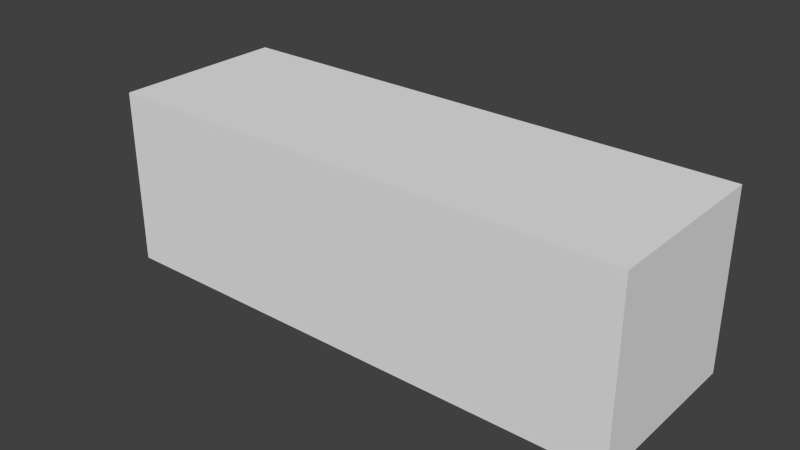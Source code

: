 # Source: building_block.blend  (saved by Blender 2.65.0; exported with 4.5.12 LTS)
import bpy
from mathutils import Matrix  # noqa: F401  (used for matrix-valued properties, if any)

bpy.ops.wm.read_factory_settings(use_empty=True)
scene = bpy.context.scene
scene.name = 'Scene'

# ---- collections
col_collection_1 = bpy.data.collections.new('Collection 1'); scene.collection.children.link(col_collection_1)
col_collection_2 = bpy.data.collections.new('Collection 2'); scene.collection.children.link(col_collection_2)
col_collection_2.hide_render = True
col_collection_2.hide_viewport = True
col_collection_3 = bpy.data.collections.new('Collection 3'); scene.collection.children.link(col_collection_3)
col_collection_3.hide_render = True
col_collection_3.hide_viewport = True

# ---- materials (node trees are filled in below, after node groups)
mat_buildingblockmaterial = bpy.data.materials.new('BuildingBlockMaterial')
mat_buildingblockmaterial.alpha_threshold = 0.0
mat_buildingblockmaterial.use_transparent_shadow = False
mat_buildingblockmaterial.roughness = 0.5
mat_buildingblockmaterial.line_color = (0.0, 0.0, 0.0, 1.0)

# ---- material node trees

# ---- world
world_world = bpy.data.worlds.new('World'); scene.world = world_world
world_world.color = (0.05088, 0.05088, 0.05088)
world_world.use_sun_shadow = False
world_world.sun_shadow_jitter_overblur = 0.0
world_world.cycles.sampling_method = 'MANUAL'
world_world.cycles.sample_map_resolution = 256

# ---- meshes
me_cube = bpy.data.meshes.new('Cube')
me_cube.from_pydata([(-4.5, -1.5, -1.5), (-4.5, 1.5, -1.5), (4.5, 1.5, -1.5), (4.5, -1.5, -1.5), (-4.5, -1.5, 1.5), (-4.5, 1.5, 1.5), (4.5, 1.5, 1.5), (4.5, -1.5, 1.5)], [], [(4, 5, 1, 0), (5, 6, 2, 1), (6, 7, 3, 2), (7, 4, 0, 3), (0, 1, 2, 3), (7, 6, 5, 4)])
_uv = me_cube.uv_layers.new(name='UVMap')
_uv.uv.foreach_set('vector', [0.0006335, 0.3644, 0.3336, 0.3639, 0.3336, 0.6984, 0.0006328, 0.6983, 0.0006322, 0.3645, 0.9999, 0.365, 0.9999, 0.6983, 0.0006328, 0.6983, 0.3336, 0.6984, 0.0006328, 0.6983, 0.0006325, 0.3644, 0.3336, 0.3639, 0.9999, 0.6983, 0.0006328, 0.6983, 0.0006322, 0.3645, 0.9999, 0.365, 5.783e-05, 0.3334, 5.773e-05, 5.773e-05, 0.9999, 5.773e-05, 0.9999, 0.3334, 0.9999, 5.773e-05, 0.9999, 0.3334, 5.778e-05, 0.3334, 5.773e-05, 5.79e-05])
me_cube.materials.append(mat_buildingblockmaterial)
me_cube.use_remesh_preserve_volume = False
me_cube.use_remesh_preserve_attributes = False
me_cube.use_mirror_vertex_groups = False
me_cube.update()
me_cube_014 = bpy.data.meshes.new('Cube.014')
me_cube_014.from_pydata([(4.5, 1.5, -1.5), (4.5, -1.5, -1.5), (4.5, 1.5, 1.5), (4.5, -1.5, 1.5)], [], [(2, 3, 1, 0)])
_uv = me_cube_014.uv_layers.new(name='UVMap')
_uv.uv.foreach_set('vector', [0.3558, 0.6984, 0.02131, 0.6984, 0.02131, 0.3639, 0.3558, 0.3639])
me_cube_014.materials.append(mat_buildingblockmaterial)
me_cube_014.use_remesh_preserve_volume = False
me_cube_014.use_remesh_preserve_attributes = False
me_cube_014.use_mirror_vertex_groups = False
me_cube_014.update()
me_cube_013 = bpy.data.meshes.new('Cube.013')
me_cube_013.from_pydata([(-4.5, -1.5, -1.5), (-4.5, 1.5, -1.5), (4.5, 1.5, -1.5), (4.5, -1.5, -1.5)], [], [(0, 1, 2, 3)])
_uv = me_cube_013.uv_layers.new(name='UVMap')
_uv.uv.foreach_set('vector', [5.783e-05, 0.3334, 5.773e-05, 5.773e-05, 0.9999, 5.773e-05, 0.9999, 0.3334])
me_cube_013.materials.append(mat_buildingblockmaterial)
me_cube_013.use_remesh_preserve_volume = False
me_cube_013.use_remesh_preserve_attributes = False
me_cube_013.use_mirror_vertex_groups = False
me_cube_013.update()
me_cube_012 = bpy.data.meshes.new('Cube.012')
me_cube_012.from_pydata([(-4.5, 1.5, -1.5), (4.5, 1.5, -1.5), (-4.5, 1.5, 1.5), (4.5, 1.5, 1.5)], [], [(2, 3, 1, 0)])
_uv = me_cube_012.uv_layers.new(name='UVMap')
_uv.uv.foreach_set('vector', [5.773e-05, 0.365, 0.9999, 0.365, 0.9999, 0.6983, 5.783e-05, 0.6983])
me_cube_012.materials.append(mat_buildingblockmaterial)
me_cube_012.use_remesh_preserve_volume = False
me_cube_012.use_remesh_preserve_attributes = False
me_cube_012.use_mirror_vertex_groups = False
me_cube_012.update()
me_cube_011 = bpy.data.meshes.new('Cube.011')
me_cube_011.from_pydata([(-4.5, -1.5, -1.5), (4.5, -1.5, -1.5), (-4.5, -1.5, 1.5), (4.5, -1.5, 1.5)], [], [(3, 2, 0, 1)])
_uv = me_cube_011.uv_layers.new(name='UVMap')
_uv.uv.foreach_set('vector', [0.9999, 0.6983, 5.773e-05, 0.6983, 5.778e-05, 0.365, 0.9999, 0.365])
me_cube_011.materials.append(mat_buildingblockmaterial)
me_cube_011.use_remesh_preserve_volume = False
me_cube_011.use_remesh_preserve_attributes = False
me_cube_011.use_mirror_vertex_groups = False
me_cube_011.update()
me_cube_010 = bpy.data.meshes.new('Cube.010')
me_cube_010.from_pydata([(-4.5, -1.5, -1.5), (-4.5, 1.5, -1.5), (-4.5, -1.5, 1.5), (-4.5, 1.5, 1.5)], [], [(2, 3, 1, 0)])
_uv = me_cube_010.uv_layers.new(name='UVMap')
_uv.uv.foreach_set('vector', [0.02131, 0.3639, 0.3558, 0.3639, 0.3558, 0.6984, 0.02131, 0.6984])
me_cube_010.materials.append(mat_buildingblockmaterial)
me_cube_010.use_remesh_preserve_volume = False
me_cube_010.use_remesh_preserve_attributes = False
me_cube_010.use_mirror_vertex_groups = False
me_cube_010.update()
me_cube_009 = bpy.data.meshes.new('Cube.009')
me_cube_009.from_pydata([(-4.5, -1.5, 1.5), (-4.5, 1.5, 1.5), (4.5, 1.5, 1.5), (4.5, -1.5, 1.5)], [], [(3, 2, 1, 0)])
_uv = me_cube_009.uv_layers.new(name='UVMap')
_uv.uv.foreach_set('vector', [0.9999, 5.773e-05, 0.9999, 0.3334, 5.778e-05, 0.3334, 5.773e-05, 5.79e-05])
me_cube_009.materials.append(mat_buildingblockmaterial)
me_cube_009.use_remesh_preserve_volume = False
me_cube_009.use_remesh_preserve_attributes = False
me_cube_009.use_mirror_vertex_groups = False
me_cube_009.update()
me_mesh_003 = bpy.data.meshes.new('Mesh.003')
me_mesh_003.from_pydata([(-0.0277, -0.3434, -0.7192), (-0.02757, -0.8855, 0.8076), (-0.02803, 0.7328, 0.6877), (-0.02741, 0.7328, -0.7192), (0.02214, -0.5554, -0.02884), (0.02214, -0.8368, 0.7636), (0.02214, -0.3099, -0.7192), (0.02214, 0.7328, 0.6469), (0.02214, 0.7328, -0.7192), (-0.02803, 0.7328, 0.6877), (0.02214, 0.7328, 0.6469), (0.02214, -0.5554, -0.02884), (0.02214, -0.3099, -0.7192), (-0.0277, -0.3434, -0.7192), (-0.02741, 0.7328, -0.7192), (0.02214, -0.8368, 0.7636)], [], [(4, 0, 12), (1, 5, 7, 2), (4, 5, 1, 0), (0, 1, 2, 14), (6, 8, 10, 15, 11), (13, 3, 8, 6), (3, 9, 10, 8)])
_k = set([(0, 12), (0, 14), (2, 7), (2, 14), (3, 9), (3, 13), (4, 5), (4, 12), (5, 7), (6, 11), (6, 13), (9, 10), (10, 15), (11, 15)])
me_mesh_003.attributes.new('sharp_edge', 'BOOLEAN', 'EDGE').data.foreach_set('value', [ (min(e.vertices), max(e.vertices)) in _k for e in me_mesh_003.edges])
_uv = me_mesh_003.uv_layers.new(name='UVMap')
_uv.uv.foreach_set('vector', [1.0, 0.5025, 1.0, 0.9664, 0.5345, 0.5009, 1.0, 1.0, 0.5032, 0.5032, 0.5328, 0.03198, 1.0, 0.03023, 0.4975, 2.238e-06, 1.0, 0.5032, 1.0, 1.0, 0.03361, 3.412e-06, 1.0, 0.03172, 1.0, 1.0, 0.03022, 0.03022, 0.9658, 0.04525, 0.2395, 0.3639, 0.3558, 0.3639, 0.3558, 0.5163, 0.1808, 0.5293, 0.2122, 0.4409, 0.2358, 0.3639, 0.3558, 0.3639, 0.3558, 0.3639, 0.2395, 0.3639, 0.3558, 0.3639, 0.3558, 0.5208, 0.3558, 0.5163, 0.3558, 0.3639])
me_mesh_003.materials.append(mat_buildingblockmaterial)
me_mesh_003.use_remesh_preserve_volume = False
me_mesh_003.use_remesh_preserve_attributes = False
me_mesh_003.use_mirror_vertex_groups = False
me_mesh_003.update()
me_mesh_002 = bpy.data.meshes.new('Mesh.002')
me_mesh_002.from_pydata([(-0.02312, -0.5386, 0.7961), (0.02102, -0.7411, 0.4054), (0.02102, -0.5657, 0.7961), (-0.02889, -0.9336, -0.09185), (0.02102, -0.9528, -0.06631), (-0.02879, -0.5351, 0.7961), (-0.02936, -0.3578, -0.6752), (0.02102, -0.5984, -0.4256), (0.02102, -0.3086, -0.7192), (-0.02892, 1.263, -0.7946), (-0.02905, 1.263, 0.7961), (0.02102, 0.481, -0.778), (0.02102, 1.263, -0.8354), (0.02102, 1.263, 0.7961), (0.02102, -0.9528, -0.06631), (0.02102, -0.5984, -0.4256), (-0.02312, -0.5386, 0.7961), (-0.02879, -0.5351, 0.7961), (0.02102, -0.3086, -0.7192), (0.02102, -0.7411, 0.4054), (0.02102, -0.5657, 0.7961), (0.02102, 0.481, -0.778), (0.02102, 1.263, -0.8354), (-0.02892, 1.263, -0.7946), (-0.02905, 1.263, 0.7961)], [], [(16, 19, 2), (7, 3, 6, 8), (4, 3, 7), (6, 3, 17, 24, 9), (8, 6, 11), (11, 6, 9, 12), (18, 21, 22, 13, 20, 1, 14, 15), (13, 10, 5, 0, 20), (3, 4, 19, 16, 17), (13, 22, 23, 10)])
_k = set([(0, 5), (0, 20), (1, 14), (1, 20), (2, 16), (2, 19), (4, 7), (4, 19), (5, 10), (7, 8), (8, 11), (9, 12), (9, 24), (10, 23), (11, 12), (14, 15), (15, 18), (16, 17), (17, 24), (18, 21), (21, 22), (22, 23)])
me_mesh_002.attributes.new('sharp_edge', 'BOOLEAN', 'EDGE').data.foreach_set('value', [ (min(e.vertices), max(e.vertices)) in _k for e in me_mesh_002.edges])
_uv = me_mesh_002.uv_layers.new(name='UVMap')
_uv.uv.foreach_set('vector', [0.9435, 0.9435, 0.5029, 0.5029, 0.9438, 0.5021, 0.5029, -2.369e-07, 1.0, -9.863e-07, 1.0, 1.0, 0.5005, 0.5005, 1.0, 0.5024, 1.0, 1.0, 0.5029, 0.5029, -6.387e-08, -8.736e-08, 1.0, -8.736e-08, 1.0, 0.9466, 0.03267, 0.02992, 1.0, 0.03007, 1.0, 0.5005, 1.0, 1.0, 0.498, 0.498, 1.0, 0.498, 1.0, 1.0, 0.03008, 0.03007, 0.53, 0.03014, 0.1806, 0.5295, 0.2686, 0.5229, 0.3558, 0.5165, 0.3558, 0.6984, 0.1519, 0.6984, 0.1324, 0.6549, 0.1088, 0.6023, 0.1483, 0.5622, 0.3558, 0.6984, 0.3558, 0.6984, 0.1553, 0.6984, 0.155, 0.6984, 0.1519, 0.6984, 8.563e-07, -1.84e-07, 0.4976, -1.171e-07, 1.0, 0.5029, 1.0, 0.9435, 0.9466, 0.9466, 0.3558, 0.6984, 0.3558, 0.5165, 0.3558, 0.5211, 0.3558, 0.6984])
me_mesh_002.materials.append(mat_buildingblockmaterial)
me_mesh_002.use_remesh_preserve_volume = False
me_mesh_002.use_remesh_preserve_attributes = False
me_mesh_002.use_mirror_vertex_groups = False
me_mesh_002.update()
me_mesh_001 = bpy.data.meshes.new('Mesh.001')
me_mesh_001.from_pydata([(-0.02866, -0.01094, 0.7739), (-0.02872, 0.5653, 0.1909), (-0.02892, -0.8134, 0.8807), (0.02088, -0.4577, 0.8564), (0.02088, -0.03051, 0.7995), (-0.02277, -0.8134, 0.8836), (0.02088, 0.2588, 0.5068), (-0.02891, 1.108, -1.336), (0.02088, -0.8134, 0.9037), (0.02088, 0.6144, 0.1467), (0.02088, 0.8787, -0.5968), (0.02088, 1.141, -1.336), (-0.02905, -0.8134, -1.336), (0.02088, -0.8134, -1.336), (-0.02891, 1.108, -1.336), (0.02088, 1.141, -1.336), (-0.02892, -0.8134, 0.8807), (-0.02277, -0.8134, 0.8836), (0.02088, 0.6144, 0.1467), (0.02088, 0.8787, -0.5968), (0.02088, -0.8134, 0.9037), (-0.02905, -0.8134, -1.336), (0.02088, -0.4577, 0.8564), (0.02088, -0.03051, 0.7995), (0.02088, 0.2588, 0.5068)], [], [(9, 1, 6), (7, 1, 10, 11), (3, 17, 8), (1, 7, 21, 16, 0), (10, 1, 9), (0, 4, 6, 1), (22, 20, 13, 15, 19, 18, 24, 23), (12, 13, 20, 5, 2), (13, 12, 14, 15), (4, 0, 16, 17, 3)])
_k = set([(2, 5), (2, 12), (3, 4), (3, 8), (4, 6), (5, 20), (6, 9), (7, 11), (7, 21), (8, 17), (9, 10), (10, 11), (12, 14), (14, 15), (15, 19), (16, 17), (16, 21), (18, 19), (18, 24), (20, 22), (22, 23), (23, 24)])
me_mesh_001.attributes.new('sharp_edge', 'BOOLEAN', 'EDGE').data.foreach_set('value', [ (min(e.vertices), max(e.vertices)) in _k for e in me_mesh_001.edges])
_uv = me_mesh_001.uv_layers.new(name='UVMap')
_uv.uv.foreach_set('vector', [0.4997, 6.288e-08, 1.0, 2.938e-07, 1.0, 0.498, 1.0, 0.03185, 1.0, 1.0, 0.5007, 0.5007, 0.4998, 0.03186, 1.0, 0.5009, 1.0, 0.9382, 0.5621, 0.5004, 0.0, 0.0, 0.9682, 1.762e-08, 0.975, 0.02179, 0.9411, 0.9411, 0.0, 0.0, 1.0, 0.5007, 1.0, 1.0, 0.4997, 0.4997, 1.0, 2.395e-06, 1.0, 0.4977, 0.498, 0.498, -2.112e-07, 2.395e-06, 0.06097, 0.6084, 0.02131, 0.6137, 0.02131, 0.3639, 0.2393, 0.3639, 0.21, 0.4464, 0.1805, 0.5293, 0.1408, 0.5694, 0.1086, 0.6021, 0.02131, 0.3639, 0.02131, 0.3639, 0.02131, 0.6137, 0.02131, 0.6114, 0.02131, 0.6111, 0.02131, 0.3639, 0.02131, 0.3639, 0.2355, 0.3639, 0.2393, 0.3639, 0.5023, -1.01e-07, 1.0, -1.104e-07, 1.0, 0.9411, 0.9382, 0.9382, 0.5009, 0.5009])
me_mesh_001.materials.append(mat_buildingblockmaterial)
me_mesh_001.use_remesh_preserve_volume = False
me_mesh_001.use_remesh_preserve_attributes = False
me_mesh_001.use_mirror_vertex_groups = False
me_mesh_001.update()
me_mesh = bpy.data.meshes.new('Mesh')
me_mesh.from_pydata([(0.02223, -0.2155, -0.4), (-0.02735, 0.2088, -0.4791), (0.02223, 0.1896, -0.4536), (0.02223, -0.5928, -0.3498), (-0.02759, -0.5928, -0.3725), (0.02223, 0.3994, 0.01329), (-0.02811, 0.6079, 0.4083), (-0.02254, 0.6045, 0.4083), (0.02223, 0.5766, 0.4083), (-0.02781, -0.5928, 0.4083), (0.02223, -0.5928, 0.4083), (0.02223, 0.1896, -0.4536), (0.02223, 0.3994, 0.01329), (0.02223, -0.2155, -0.4), (0.02223, -0.5928, -0.3498), (-0.02254, 0.6045, 0.4083), (0.02223, 0.5766, 0.4083), (-0.02811, 0.6079, 0.4083), (-0.02759, -0.5928, -0.3725), (-0.02781, -0.5928, 0.4083)], [], [(0, 1, 2), (5, 7, 16), (6, 1, 4, 19), (0, 14, 4, 1), (5, 2, 1, 6, 7), (12, 8, 10, 3, 13, 11), (15, 17, 9, 10, 8), (10, 9, 18, 3)])
_k = set([(0, 2), (0, 14), (2, 5), (3, 13), (3, 18), (4, 14), (4, 19), (5, 16), (6, 7), (6, 19), (7, 16), (8, 12), (8, 15), (9, 17), (9, 18), (11, 12), (11, 13), (15, 17)])
me_mesh.attributes.new('sharp_edge', 'BOOLEAN', 'EDGE').data.foreach_set('value', [ (min(e.vertices), max(e.vertices)) in _k for e in me_mesh.edges])
_uv = me_mesh.uv_layers.new(name='UVMap')
_uv.uv.foreach_set('vector', [0.5021, -4.202e-08, 1.0, -1.29e-06, 1.0, 0.4979, 0.498, -1.227e-06, 0.944, -3.058e-06, 0.9438, 0.4453, 0.9471, 0.9471, 2.905e-08, -3.99e-09, 0.9418, -1.123e-08, 0.9397, 0.0392, 0.5021, 0.5021, 0.501, 0.05874, 1.0, 0.05818, 1.0, 1.0, 1.0, 0.502, 0.4979, 0.4979, -1.131e-06, -1.197e-06, 0.9471, 7.406e-07, 1.0, 0.05595, 0.1319, 0.6544, 0.1517, 0.6984, 0.02131, 0.6984, 0.02131, 0.6139, 0.06338, 0.6083, 0.1085, 0.6023, 0.1548, 0.6984, 0.1552, 0.6984, 0.02131, 0.6984, 0.02131, 0.6984, 0.1517, 0.6984, 0.02131, 0.6984, 0.02131, 0.6984, 0.02131, 0.6114, 0.02131, 0.6139])
me_mesh.materials.append(mat_buildingblockmaterial)
me_mesh.use_remesh_preserve_volume = False
me_mesh.use_remesh_preserve_attributes = False
me_mesh.use_mirror_vertex_groups = False
me_mesh.update()
me_mesh_010 = bpy.data.meshes.new('Mesh.010')
me_mesh_010.from_pydata([(-0.01406, -0.0008065, 0.02401), (0.007452, 0.01346, 0.02402), (-0.01406, 0.01346, 0.02402), (-0.01406, -0.01525, 0.00482), (0.06287, 0.01346, -0.02482), (-0.01406, -0.03779, -0.02602), (-0.01406, 0.01346, -0.02602), (0.007452, 0.01346, 0.02402), (-0.01406, 0.01346, 0.02402), (0.06287, 0.01346, -0.02482), (-0.01406, -0.0008065, 0.02401), (-0.01406, -0.01525, 0.00482), (-0.01406, -0.03779, -0.02602)], [], [(0, 1, 2), (1, 0, 3, 4), (4, 3, 12), (5, 6, 9), (6, 5, 11, 10, 8), (6, 8, 7, 9)])
_k = set([(0, 2), (0, 3), (1, 2), (1, 4), (3, 12), (4, 12), (5, 9), (5, 11), (7, 8), (7, 9), (8, 10), (10, 11)])
me_mesh_010.attributes.new('sharp_edge', 'BOOLEAN', 'EDGE').data.foreach_set('value', [ (min(e.vertices), max(e.vertices)) in _k for e in me_mesh_010.edges])
_uv = me_mesh_010.uv_layers.new(name='UVMap')
_uv.uv.foreach_set('vector', [0.3388, -1.052e-06, 0.4851, -3.613e-07, 0.4851, 0.146, 0.4851, 0.4851, 0.3388, 0.3388, 0.1912, 6.078e-07, 0.4866, 9.12e-07, 0.4866, 0.4866, 0.1912, 0.1912, 0.4982, 0.1915, 5.773e-05, 0.005751, 5.773e-05, 5.773e-05, 0.008755, 5.773e-05, 5.773e-05, 5.773e-05, 5.773e-05, 0.005751, 5.773e-05, 0.003247, 5.773e-05, 0.001643, 5.773e-05, 5.773e-05, 5.773e-05, 5.773e-05, 5.773e-05, 5.773e-05, 0.002448, 5.773e-05, 0.008755, 5.773e-05])
me_mesh_010.materials.append(mat_buildingblockmaterial)
me_mesh_010.use_remesh_preserve_volume = False
me_mesh_010.use_remesh_preserve_attributes = False
me_mesh_010.use_mirror_vertex_groups = False
me_mesh_010.update()
me_mesh_009 = bpy.data.meshes.new('Mesh.009')
me_mesh_009.from_pydata([(3.643, -1.913, -0.02916), (2.584, 1.087, -0.02916), (2.593, 1.087, 0.02115), (3.651, -1.913, 0.02058), (-1.309, 1.087, 0.02065), (-1.409, -0.9473, 0.02052), (-1.409, -1.913, 0.02047), (-1.409, 1.071, 0.0205), (-1.383, 1.087, 0.02054), (-1.409, 1.057, 0.001371), (-1.328, 1.087, -0.02916), (-1.409, 1.034, -0.02916), (-1.409, -1.913, -0.02916), (-1.383, 1.087, 0.02054), (-1.328, 1.087, -0.02916), (3.651, -1.913, 0.02058), (-1.409, -1.913, 0.02047), (-1.409, -0.9473, 0.02052), (-1.309, 1.087, 0.02065), (3.643, -1.913, -0.02916), (-1.409, 1.034, -0.02916), (2.584, 1.087, -0.02916), (2.593, 1.087, 0.02115), (-1.409, 1.071, 0.0205), (-1.409, 1.057, 0.001371)], [], [(9, 7, 8, 14), (2, 18, 5, 6, 3), (9, 14, 20), (21, 2, 3, 0), (22, 1, 10, 13, 4), (18, 8, 7, 5), (12, 16, 17, 23, 24, 11), (1, 19, 12, 11, 10), (12, 19, 15, 16)])
_k = set([(0, 3), (0, 21), (1, 19), (1, 22), (2, 18), (2, 21), (3, 6), (4, 13), (4, 22), (5, 6), (5, 7), (7, 9), (8, 14), (8, 18), (9, 20), (10, 11), (10, 13), (11, 24), (14, 20), (15, 16), (15, 19), (16, 17), (17, 23), (23, 24)])
me_mesh_009.attributes.new('sharp_edge', 'BOOLEAN', 'EDGE').data.foreach_set('value', [ (min(e.vertices), max(e.vertices)) in _k for e in me_mesh_009.edges])
_uv = me_mesh_009.uv_layers.new(name='UVMap')
_uv.uv.foreach_set('vector', [0.1906, 0.1906, 0.3304, 2.868e-07, 0.499, 2.037e-07, 0.4961, 0.4961, 1.0, 0.9839, 0.01606, -1.303e-09, 0.6725, -3.151e-08, 0.9962, 0.0122, 1.0, 0.01617, 1.0, 0.1906, 1.0, 0.4961, 0.692, 0.1907, 0.984, 0.482, 0.9839, 0.9839, 0.01617, 0.01617, 0.497, 0.01618, 0.4446, 5.773e-05, 0.4437, 5.773e-05, 0.009061, 5.773e-05, 0.002919, 5.773e-05, 0.01115, 5.773e-05, 0.9839, 3.421e-08, 1.0, 0.501, 1.0, 0.6696, 0.3275, 8.271e-07, 5.783e-05, 0.3334, 5.783e-05, 0.3334, 5.78e-05, 0.2261, 5.773e-05, 0.001919, 5.773e-05, 0.003455, 5.773e-05, 0.006003, 0.4437, 5.773e-05, 0.5612, 0.3334, 5.783e-05, 0.3334, 5.773e-05, 0.006003, 0.009061, 5.773e-05, 5.783e-05, 0.3334, 0.5612, 0.3334, 0.5622, 0.3334, 5.783e-05, 0.3334])
me_mesh_009.materials.append(mat_buildingblockmaterial)
me_mesh_009.use_remesh_preserve_volume = False
me_mesh_009.use_remesh_preserve_attributes = False
me_mesh_009.use_mirror_vertex_groups = False
me_mesh_009.update()
me_mesh_008 = bpy.data.meshes.new('Mesh.008')
me_mesh_008.from_pydata([(-1.454, -1.501, 0.02638), (-1.994, 0.006535, -0.02207), (-1.462, -1.501, -0.02207), (-2.511, 1.499, 0.02772), (-2.519, 1.499, -0.02207), (2.485, -1.501, 0.02805), (2.485, 1.499, 0.02816), (2.485, 1.499, -0.02207), (2.485, -1.501, -0.02207), (-1.454, -1.501, 0.02638), (2.485, -1.501, 0.02805), (2.485, 1.499, 0.02816), (-1.994, 0.006535, -0.02207), (-2.519, 1.499, -0.02207), (-1.462, -1.501, -0.02207), (-2.511, 1.499, 0.02772)], [], [(0, 1, 2), (6, 3, 0, 5), (9, 14, 8, 10), (3, 4, 1, 0), (7, 8, 14, 12, 13), (11, 7, 13, 15), (10, 8, 7, 11)])
_k = set([(0, 2), (0, 5), (1, 2), (1, 4), (3, 4), (3, 6), (5, 6), (9, 10), (9, 14), (10, 11), (11, 15), (12, 13), (12, 14), (13, 15)])
me_mesh_008.attributes.new('sharp_edge', 'BOOLEAN', 'EDGE').data.foreach_set('value', [ (min(e.vertices), max(e.vertices)) in _k for e in me_mesh_008.edges])
_uv = me_mesh_008.uv_layers.new(name='UVMap')
_uv.uv.foreach_set('vector', [1.0, 0.01624, 1.0, 0.5024, 0.5151, 0.01624, 0.9875, 0.9839, 0.01607, 9.908e-08, 0.9838, 4.251e-08, 0.9874, 0.01624, 0.5623, 0.3334, 0.5614, 0.3334, 0.9999, 0.3334, 0.9999, 0.3334, 0.9839, 9.135e-08, 0.9839, 0.5011, 0.5024, 0.5024, 0.01624, -5.753e-07, 0.9999, 5.773e-05, 0.9999, 0.3334, 0.5614, 0.3334, 0.5024, 0.1659, 0.444, 5.773e-05, 0.9999, 5.773e-05, 0.9999, 5.773e-05, 0.444, 5.773e-05, 0.4449, 5.773e-05, 0.9999, 0.3334, 0.9999, 0.3334, 0.9999, 5.773e-05, 0.9999, 5.773e-05])
me_mesh_008.materials.append(mat_buildingblockmaterial)
me_mesh_008.use_remesh_preserve_volume = False
me_mesh_008.use_remesh_preserve_attributes = False
me_mesh_008.use_mirror_vertex_groups = False
me_mesh_008.update()
me_mesh_007 = bpy.data.meshes.new('Mesh.007')
me_mesh_007.from_pydata([(0.896, 0.02224, -0.9687), (0.3332, -0.01694, -1.144), (0.451, 0.02224, -1.144), (1.617, 0.02224, -0.6838), (1.619, -0.0274, -0.6235), (0.2998, -0.02797, -1.144), (1.665, 0.02224, 0.5749), (1.713, -0.02821, 1.856), (1.713, 0.02224, 1.856), (-2.577, -0.02784, 1.856), (-2.577, -0.02733, -1.144), (-2.577, 0.02224, -1.144), (-2.577, 0.02224, 1.856), (0.3332, -0.01694, -1.144), (0.2998, -0.02797, -1.144), (1.617, 0.02224, -0.6838), (1.665, 0.02224, 0.5749), (1.713, 0.02224, 1.856), (-2.577, -0.02784, 1.856), (-2.577, -0.02733, -1.144), (1.713, -0.02821, 1.856), (0.896, 0.02224, -0.9687), (0.451, 0.02224, -1.144)], [], [(0, 1, 22), (0, 15, 4, 5, 1), (7, 18, 19, 5, 4), (20, 17, 12, 9), (7, 16, 8), (9, 12, 11, 10), (2, 11, 12, 17, 6, 3, 21), (4, 15, 16, 7), (14, 10, 11, 2, 13)])
_k = set([(0, 15), (0, 22), (1, 5), (1, 22), (2, 13), (2, 21), (3, 6), (3, 21), (5, 19), (6, 17), (7, 8), (7, 18), (8, 16), (9, 10), (9, 20), (10, 14), (13, 14), (15, 16), (17, 20), (18, 19)])
me_mesh_007.attributes.new('sharp_edge', 'BOOLEAN', 'EDGE').data.foreach_set('value', [ (min(e.vertices), max(e.vertices)) in _k for e in me_mesh_007.edges])
_uv = me_mesh_007.uv_layers.new(name='UVMap')
_uv.uv.foreach_set('vector', [0.4988, 1.88e-07, 0.8895, -8.383e-07, 0.8894, 0.3891, 0.4988, 0.4988, 0.5019, 1.662e-07, 1.0, 0.0, 1.0, 0.9129, 0.8895, 0.8895, 0.9801, -4.184e-08, 0.9989, 0.01604, 0.982, 0.9659, 0.9129, 0.9129, 0.0, 0.0, 0.4767, 0.365, 0.4767, 0.365, 5.773e-05, 0.365, 5.773e-05, 0.365, 0.981, 0.981, 0.4978, 0.4978, 0.9811, 0.4992, 5.773e-05, 0.365, 5.773e-05, 0.365, 5.783e-05, 0.6983, 5.783e-05, 0.6983, 0.3364, 0.6983, 5.783e-05, 0.6983, 5.773e-05, 0.365, 0.4767, 0.365, 0.4713, 0.5073, 0.466, 0.6471, 0.3859, 0.6787, 9.011e-07, 4.113e-08, 0.4981, 5.851e-08, 1.0, 0.4978, 0.9801, 0.9801, 0.3196, 0.6983, 5.783e-05, 0.6983, 5.783e-05, 0.6983, 0.3364, 0.6983, 0.3234, 0.6983])
me_mesh_007.materials.append(mat_buildingblockmaterial)
me_mesh_007.use_remesh_preserve_volume = False
me_mesh_007.use_remesh_preserve_attributes = False
me_mesh_007.use_mirror_vertex_groups = False
me_mesh_007.update()
me_mesh_006 = bpy.data.meshes.new('Mesh.006')
me_mesh_006.from_pydata([(-2.669, -0.02826, 0.4339), (1.494, -0.02886, -0.7875), (1.494, -0.02829, 0.4339), (-2.668, 0.02135, 0.4339), (-0.6402, 0.02135, -0.1611), (1.494, 0.02135, -0.7872), (1.494, 0.02135, 0.4339), (1.494, -0.02886, -0.7875), (1.494, -0.02829, 0.4339), (-2.669, -0.02826, 0.4339), (-0.6402, 0.02135, -0.1611), (1.494, 0.02135, -0.7872), (-2.668, 0.02135, 0.4339)], [], [(0, 1, 2), (1, 4, 11), (0, 12, 4, 1), (6, 5, 10, 3), (3, 9, 8, 6), (5, 6, 8, 7)])
_k = set([(0, 2), (0, 12), (1, 2), (1, 11), (3, 9), (3, 10), (4, 11), (4, 12), (5, 7), (5, 10), (7, 8), (8, 9)])
me_mesh_006.attributes.new('sharp_edge', 'BOOLEAN', 'EDGE').data.foreach_set('value', [ (min(e.vertices), max(e.vertices)) in _k for e in me_mesh_006.edges])
_uv = me_mesh_006.uv_layers.new(name='UVMap')
_uv.uv.foreach_set('vector', [1.0, 0.03874, 1.0, 0.9886, 0.05014, 0.03863, 0.9886, 0.9886, 0.5014, 0.5014, 0.9887, 0.4996, 0.03874, 0.03874, 0.5344, 0.03867, 1.0, 0.5014, 0.9886, 0.9886, 0.9999, 0.365, 0.9999, 0.5006, 0.7628, 0.4311, 0.5375, 0.365, 0.5375, 0.365, 0.5374, 0.365, 0.9999, 0.365, 0.9999, 0.365, 0.9999, 0.5006, 0.9999, 0.365, 0.9999, 0.365, 0.9999, 0.5007])
me_mesh_006.materials.append(mat_buildingblockmaterial)
me_mesh_006.use_remesh_preserve_volume = False
me_mesh_006.use_remesh_preserve_attributes = False
me_mesh_006.use_mirror_vertex_groups = False
me_mesh_006.update()
me_mesh_005 = bpy.data.meshes.new('Mesh.005')
me_mesh_005.from_pydata([(0.5942, 0.02358, -0.1435), (0.6033, -0.02635, -0.1435), (0.5435, 0.02358, 0.3138), (0.5459, -0.02658, 0.3744), (-0.1768, 0.02358, 0.02937), (-0.7648, -0.02627, -0.1435), (-0.7312, -0.01511, -0.1435), (-0.6141, 0.02358, -0.1435), (-0.1768, 0.02358, 0.02937), (-0.6141, 0.02358, -0.1435), (-0.7312, -0.01511, -0.1435), (0.6033, -0.02635, -0.1435), (0.5942, 0.02358, -0.1435), (-0.7648, -0.02627, -0.1435), (0.5435, 0.02358, 0.3138)], [], [(1, 3, 5), (2, 3, 1, 0), (6, 4, 7), (9, 12, 11, 13, 10), (3, 2, 4, 6, 5), (14, 12, 9, 8)])
_k = set([(0, 1), (0, 2), (1, 5), (2, 4), (4, 7), (5, 6), (6, 7), (8, 9), (8, 14), (9, 10), (10, 13), (11, 12), (11, 13), (12, 14)])
me_mesh_005.attributes.new('sharp_edge', 'BOOLEAN', 'EDGE').data.foreach_set('value', [ (min(e.vertices), max(e.vertices)) in _k for e in me_mesh_005.edges])
_uv = me_mesh_005.uv_layers.new(name='UVMap')
_uv.uv.foreach_set('vector', [0.9115, 0.9115, 0.0, 0.0, 0.9123, 1.593e-07, 0.4997, -2.255e-08, 1.0, 0.0, 1.0, 0.9115, 0.6139, 0.5021, 1.0, 0.1114, 1.0, 0.4986, 0.6144, 0.1118, 0.3373, 0.6983, 0.4715, 0.6983, 0.4725, 0.6983, 0.3206, 0.6983, 0.3243, 0.6983, 1.0, 0.0, 1.0, 0.5003, 0.4986, 0.4986, 0.1114, 0.1114, 0.08765, 7.921e-07, 0.4659, 0.6475, 0.4715, 0.6983, 0.3373, 0.6983, 0.3859, 0.6791])
me_mesh_005.materials.append(mat_buildingblockmaterial)
me_mesh_005.use_remesh_preserve_volume = False
me_mesh_005.use_remesh_preserve_attributes = False
me_mesh_005.use_mirror_vertex_groups = False
me_mesh_005.update()
me_mesh_004 = bpy.data.meshes.new('Mesh.004')
me_mesh_004.from_pydata([(3.401, 0.02293, 0.3743), (1.248, 0.02293, 1.006), (-0.768, -0.02688, 1.598), (-0.7684, 0.02293, 1.598), (-1.12, -0.02721, 1.598), (3.401, -0.02747, 0.373), (3.401, -0.02752, -1.402), (-1.308, -0.0272, 1.598), (-1.402, -0.02722, -0.8823), (-1.356, 0.02293, 0.3207), (-1.404, 0.02293, -0.9431), (-1.344, -0.02697, -1.402), (-1.373, 0.02293, -1.228), (-1.346, -0.01589, -1.402), (-1.308, 0.02293, 1.598), (-1.354, 0.02293, -1.402), (3.401, 0.02293, -1.402), (-1.308, -0.0272, 1.598), (-1.308, 0.02293, 1.598), (3.401, -0.02747, 0.373), (3.401, 0.02293, 0.3743), (-1.404, 0.02293, -0.9431), (-1.373, 0.02293, -1.228), (-1.354, 0.02293, -1.402), (-0.768, -0.02688, 1.598), (-1.12, -0.02721, 1.598), (-1.356, 0.02293, 0.3207), (1.248, 0.02293, 1.006), (-1.346, -0.01589, -1.402), (-0.7684, 0.02293, 1.598), (3.401, -0.02752, -1.402), (-1.344, -0.02697, -1.402)], [], [(30, 5, 4, 7, 8, 11), (17, 25, 24, 3, 14), (2, 1, 29), (5, 0, 1, 2), (5, 2, 4), (9, 7, 18), (8, 10, 12, 13, 11), (19, 6, 16, 20), (13, 12, 23), (9, 10, 8, 7), (15, 16, 6, 31, 28), (16, 15, 22, 21, 26, 14, 3, 27, 20)])
_k = set([(0, 1), (0, 5), (1, 29), (2, 4), (2, 29), (3, 24), (3, 27), (4, 7), (5, 30), (6, 19), (6, 31), (7, 18), (9, 10), (9, 18), (10, 12), (11, 13), (11, 30), (12, 23), (13, 23), (14, 17), (14, 26), (15, 22), (15, 28), (17, 25), (19, 20), (20, 27), (21, 22), (21, 26), (24, 25), (28, 31)])
me_mesh_004.attributes.new('sharp_edge', 'BOOLEAN', 'EDGE').data.foreach_set('value', [ (min(e.vertices), max(e.vertices)) in _k for e in me_mesh_004.edges])
_uv = me_mesh_004.uv_layers.new(name='UVMap')
_uv.uv.foreach_set('vector', [0.9905, 0.9799, 0.01058, 3.137e-08, 0.9609, 5.175e-08, 0.01993, 5.885e-09, 2.094e-07, -2.744e-09, 0.9129, -1.787e-08, 0.4768, 0.365, 0.4977, 0.365, 0.5368, 0.365, 0.5368, 0.365, 0.4769, 0.365, 1.0, 0.03917, 1.0, 0.4983, 0.5422, 0.03884, 1.0, 0.9885, 0.4987, 0.4872, 0.5017, -1.11e-07, 1.0, 0.03916, 0.9885, 0.9885, 0.03916, 0.03916, 1.0, 0.03912, 1.0, 0.4994, 1.0, 0.981, 0.5185, 0.4996, 1.0, 1.0, 0.4993, 0.4993, 0.5007, -3.948e-07, 0.8893, -4.602e-07, 1.0, 0.08707, 0.9999, 0.5011, 0.9999, 0.6983, 0.9999, 0.6983, 0.9999, 0.5009, 0.8893, 0.8893, 0.5007, 0.5007, 0.8889, 0.5024, 0.4994, 0.4994, 0.4993, -4.81e-08, 1.0, -4.711e-08, 0.981, 0.981, 0.4718, 0.6983, 0.9999, 0.6983, 0.9999, 0.6983, 0.4728, 0.6983, 0.4726, 0.6983, 0.9999, 0.6983, 0.4718, 0.6983, 0.4696, 0.6789, 0.4661, 0.6473, 0.4715, 0.5069, 0.4769, 0.365, 0.5368, 0.365, 0.7608, 0.4307, 0.9999, 0.5009])
me_mesh_004.materials.append(mat_buildingblockmaterial)
me_mesh_004.use_remesh_preserve_volume = False
me_mesh_004.use_remesh_preserve_attributes = False
me_mesh_004.use_mirror_vertex_groups = False
me_mesh_004.update()
me_mesh_013 = bpy.data.meshes.new('Mesh.013')
me_mesh_013.from_pydata([(1.49, -0.01879, 0.3262), (2.952, -0.01879, -1.029), (2.95, 0.0315, -1.029), (-0.0254, 0.03143, 1.73), (-2.918, 0.03105, -1.029), (-0.02675, -0.01879, 1.733), (-2.922, -0.01879, -1.029), (-1.499, -0.01879, 0.3288), (1.49, -0.01879, 0.3262), (-0.02675, -0.01879, 1.733), (2.95, 0.0315, -1.029), (-2.918, 0.03105, -1.029), (2.952, -0.01879, -1.029), (-2.922, -0.01879, -1.029), (-1.499, -0.01879, 0.3288)], [], [(0, 1, 2, 3), (5, 3, 7), (4, 3, 2), (4, 6, 7, 3), (0, 3, 5), (13, 11, 10, 12), (8, 9, 14, 13, 12)])
_k = set([(0, 1), (0, 5), (1, 2), (2, 4), (4, 6), (5, 7), (6, 7), (8, 9), (8, 12), (9, 14), (10, 11), (10, 12), (11, 13), (13, 14)])
me_mesh_013.attributes.new('sharp_edge', 'BOOLEAN', 'EDGE').data.foreach_set('value', [ (min(e.vertices), max(e.vertices)) in _k for e in me_mesh_013.edges])
_uv = me_mesh_013.uv_layers.new(name='UVMap')
_uv.uv.foreach_set('vector', [0.4996, -3.643e-08, 0.9821, 0.4822, 0.9821, 0.9821, -1.64e-09, -2.979e-07, 1.0, 0.4976, 1.0, 1.0, 0.5012, 0.5012, 0.01778, 1.609e-08, 1.0, -6.235e-10, 1.0, 0.9821, 1.0, 0.9822, 0.5031, 0.4853, 0.5012, -7.849e-08, 1.0, -2.967e-07, 0.4996, 0.4996, 2.981e-07, -9.638e-10, 0.5024, 4.903e-09, 0.209, 0.365, 0.2094, 0.365, 0.8613, 0.365, 0.8616, 0.365, 0.6992, 0.5156, 0.5307, 0.6718, 0.3671, 0.5159, 0.209, 0.365, 0.8616, 0.365])
me_mesh_013.materials.append(mat_buildingblockmaterial)
me_mesh_013.use_remesh_preserve_volume = False
me_mesh_013.use_remesh_preserve_attributes = False
me_mesh_013.use_mirror_vertex_groups = False
me_mesh_013.update()
me_mesh_012 = bpy.data.meshes.new('Mesh.012')
me_mesh_012.from_pydata([(-2.377, 0.02682, -1.716), (-2.377, 0.02758, 1.284), (2.393, 0.02763, 1.284), (2.399, 0.02749, 1.045), (-0.4955, 0.02717, -1.716), (2.398, -0.02278, 1.048), (0.9193, -0.02278, -0.3629), (-0.4993, -0.02278, -1.716), (2.393, -0.02278, 1.284), (-2.377, -0.02278, 1.284), (-2.377, -0.02278, -1.716), (-0.4955, 0.02717, -1.716), (-0.4993, -0.02278, -1.716), (0.9193, -0.02278, -0.3629), (2.398, -0.02278, 1.048), (-2.377, 0.02682, -1.716), (-2.377, 0.02758, 1.284), (2.393, 0.02763, 1.284), (2.393, -0.02278, 1.284)], [], [(1, 2, 3, 4, 15), (6, 3, 5), (5, 3, 2, 18), (4, 3, 6, 7), (8, 9, 10, 12, 13, 14), (16, 9, 8, 17), (12, 10, 0, 11), (16, 0, 10, 9)])
_k = set([(0, 11), (0, 16), (1, 2), (1, 15), (2, 18), (4, 7), (4, 15), (5, 6), (5, 18), (6, 7), (8, 14), (8, 17), (11, 12), (12, 13), (13, 14), (16, 17)])
me_mesh_012.attributes.new('sharp_edge', 'BOOLEAN', 'EDGE').data.foreach_set('value', [ (min(e.vertices), max(e.vertices)) in _k for e in me_mesh_012.edges])
_uv = me_mesh_012.uv_layers.new(name='UVMap')
_uv.uv.foreach_set('vector', [0.02027, 0.01621, 0.1723, 6.367e-08, 1.0, 1.206e-09, 1.0, 0.9823, 0.9839, 0.9571, 0.5009, 0.5009, 1.484e-07, -8.135e-11, 0.5007, 7.618e-08, 1.0, 0.4993, 1.0, 1.0, 0.1723, 0.1723, 0.5032, 0.1762, 0.01771, 3.571e-07, 1.0, 1.49e-07, 1.0, 0.5009, 0.517, 0.4993, 0.5299, 0.6983, 5.773e-05, 0.6983, 5.778e-05, 0.365, 0.2087, 0.365, 0.3663, 0.5153, 0.5306, 0.6721, 5.773e-05, 0.6983, 5.773e-05, 0.6983, 0.5299, 0.6983, 0.53, 0.6983, 0.2087, 0.365, 5.778e-05, 0.365, 5.778e-05, 0.365, 0.2091, 0.365, 5.773e-05, 0.6983, 5.778e-05, 0.365, 5.778e-05, 0.365, 5.773e-05, 0.6983])
me_mesh_012.materials.append(mat_buildingblockmaterial)
me_mesh_012.use_remesh_preserve_volume = False
me_mesh_012.use_remesh_preserve_attributes = False
me_mesh_012.use_mirror_vertex_groups = False
me_mesh_012.update()
me_mesh_011 = bpy.data.meshes.new('Mesh.011')
me_mesh_011.from_pydata([(-2.214, 0.02773, 1.045), (-2.215, -0.02263, 1.048), (-2.22, -0.02263, 1.284), (-2.219, 0.02779, 1.284), (-0.6945, -0.02263, -0.3622), (0.7636, 0.0252, -1.716), (0.7659, -0.02263, -1.716), (2.008, 0.02764, 1.284), (2.008, 0.02745, -1.716), (2.008, -0.02263, -1.716), (2.008, -0.02263, 1.284), (0.7636, 0.0252, -1.716), (0.7659, -0.02263, -1.716), (-2.215, -0.02263, 1.048), (-0.6945, -0.02263, -0.3622), (2.008, 0.02745, -1.716), (2.008, 0.02764, 1.284), (-2.22, -0.02263, 1.284), (-2.219, 0.02779, 1.284)], [], [(0, 3, 16, 8, 5), (17, 3, 0, 1), (4, 5, 6), (11, 15, 9, 12), (4, 1, 0, 5), (2, 10, 7, 18), (12, 9, 10, 2, 13, 14), (10, 9, 15, 7)])
_k = set([(1, 4), (1, 17), (2, 13), (2, 18), (3, 16), (3, 17), (4, 6), (5, 6), (5, 8), (7, 15), (7, 18), (8, 16), (11, 12), (11, 15), (12, 14), (13, 14)])
me_mesh_011.attributes.new('sharp_edge', 'BOOLEAN', 'EDGE').data.foreach_set('value', [ (min(e.vertices), max(e.vertices)) in _k for e in me_mesh_011.edges])
_uv = me_mesh_011.uv_layers.new(name='UVMap')
_uv.uv.foreach_set('vector', [1.0, 1.0, 0.1736, 0.1736, 0.9883, 0.01608, 0.9883, 0.9839, 0.9822, 0.9822, 0.5001, 0.1743, 1.0, 0.1736, 1.0, 3.775e-07, 1.0, 0.5022, 1.0, 0.5016, 1.0, 0.9823, 0.5202, 0.5025, 0.8617, 0.365, 0.9999, 0.365, 0.9999, 0.365, 0.8619, 0.365, 0.5016, 0.5016, 0.4978, 6.365e-08, 1.0, -1.1e-10, 0.9823, 0.9823, 0.5302, 0.6983, 0.9999, 0.6983, 0.9999, 0.6983, 0.5303, 0.6983, 0.8619, 0.365, 0.9999, 0.365, 0.9999, 0.6983, 0.5302, 0.6983, 0.5308, 0.6721, 0.6997, 0.5154, 0.9999, 0.6983, 0.9999, 0.365, 0.9999, 0.365, 0.9999, 0.6983])
me_mesh_011.materials.append(mat_buildingblockmaterial)
me_mesh_011.use_remesh_preserve_volume = False
me_mesh_011.use_remesh_preserve_attributes = False
me_mesh_011.use_mirror_vertex_groups = False
me_mesh_011.update()
me_mesh_020 = bpy.data.meshes.new('Mesh.020')
me_mesh_020.from_pydata([(-0.02306, -1.062, -1.315), (0.02701, -1.044, -1.315), (0.02691, -0.5973, 0.4672), (0.02707, 0.6983, 0.4445), (-0.02306, -0.6145, 0.4711), (0.02661, -0.07652, 0.816), (0.02705, 0.6983, 0.4662), (0.02676, 0.6983, -1.315), (-0.02306, -0.3532, 0.646), (-0.02306, 0.6983, 0.4778), (-0.02306, 0.3361, 0.6412), (-0.02306, -0.07993, 0.8287), (-0.02306, 0.6983, -1.315), (-0.02306, -0.6145, 0.4711), (-0.02306, -0.3532, 0.646), (0.02701, -1.044, -1.315), (0.02676, 0.6983, -1.315), (-0.02306, -1.062, -1.315), (-0.02306, 0.6983, 0.4778), (-0.02306, 0.3361, 0.6412), (-0.02306, -0.07993, 0.8287), (0.02707, 0.6983, 0.4445), (0.02705, 0.6983, 0.4662)], [], [(2, 4, 0, 1), (11, 5, 10), (3, 2, 1, 7), (8, 5, 11), (5, 2, 3, 6), (6, 18, 10, 5), (2, 5, 8, 4), (14, 20, 19, 9, 12, 17, 13), (17, 12, 16, 15), (9, 22, 21, 16, 12)])
_k = set([(0, 1), (0, 4), (1, 7), (3, 6), (3, 7), (4, 8), (6, 18), (8, 11), (9, 19), (9, 22), (10, 11), (10, 18), (13, 14), (13, 17), (14, 20), (15, 16), (15, 17), (16, 21), (19, 20), (21, 22)])
me_mesh_020.attributes.new('sharp_edge', 'BOOLEAN', 'EDGE').data.foreach_set('value', [ (min(e.vertices), max(e.vertices)) in _k for e in me_mesh_020.edges])
_uv = me_mesh_020.uv_layers.new(name='UVMap')
_uv.uv.foreach_set('vector', [-1.79e-06, -1.372e-07, 0.4999, -1.264e-07, 0.53, 0.5028, 0.02714, -1.196e-06, 0.4976, 0.4976, 1.791e-06, 1.861e-06, 0.5001, 1.28e-07, 0.03704, -1.186e-07, 1.0, -1.29e-07, 1.0, 0.9729, 0.05534, 0.02776, 0.4984, 0.4984, 1.792e-06, 1.067e-07, 0.4976, 1.654e-07, 1.0, 5.473e-08, 1.0, 1.0, 0.03704, 0.03704, 0.06044, -3.794e-07, 0.9396, -1.847e-06, 0.9393, 0.5022, 0.5001, 0.5001, -8.678e-08, 1.792e-06, 1.0, 1.0, 1.813e-08, -1.771e-06, 0.4984, -9.691e-07, 1.0, 0.5001, 0.2386, 0.4798, 0.269, 0.4594, 0.3154, 0.4803, 0.3558, 0.4986, 0.3558, 0.6984, 0.1595, 0.6984, 0.2094, 0.4993, 0.1595, 0.6984, 0.3558, 0.6984, 0.3558, 0.6984, 0.1615, 0.6984, 0.3558, 0.4986, 0.3558, 0.4999, 0.3558, 0.5023, 0.3558, 0.6984, 0.3558, 0.6984])
me_mesh_020.materials.append(mat_buildingblockmaterial)
me_mesh_020.use_remesh_preserve_volume = False
me_mesh_020.use_remesh_preserve_attributes = False
me_mesh_020.use_mirror_vertex_groups = False
me_mesh_020.update()
me_mesh_019 = bpy.data.meshes.new('Mesh.019')
me_mesh_019.from_pydata([(0.02979, 0.4389, -0.9464), (0.0297, 0.8856, 0.8357), (0.02992, -0.817, -0.9464), (-0.01985, 0.4209, -0.9464), (-0.01985, 0.6395, -0.07422), (0.02968, -0.817, 0.703), (-0.01985, 0.8684, 0.8392), (-0.01985, 0.01443, 0.7733), (-0.01985, -0.817, 0.7085), (-0.01985, -0.817, -0.9464), (0.02968, -0.817, 0.703), (-0.01985, -0.817, 0.7085), (0.02979, 0.4389, -0.9464), (-0.01985, 0.4209, -0.9464), (-0.01985, 0.01443, 0.7733), (-0.01985, 0.6395, -0.07422), (-0.01985, 0.8684, 0.8392), (0.02992, -0.817, -0.9464)], [], [(5, 1, 7, 8), (7, 1, 6), (0, 3, 4, 1), (6, 1, 4), (14, 16, 15, 13, 9, 11), (9, 2, 10, 11), (13, 12, 2, 9), (1, 5, 17, 0)])
_k = set([(0, 3), (0, 17), (2, 10), (2, 12), (3, 4), (4, 6), (5, 8), (5, 17), (6, 7), (7, 8), (10, 11), (11, 14), (12, 13), (13, 15), (14, 16), (15, 16)])
me_mesh_019.attributes.new('sharp_edge', 'BOOLEAN', 'EDGE').data.foreach_set('value', [ (min(e.vertices), max(e.vertices)) in _k for e in me_mesh_019.edges])
_uv = me_mesh_019.uv_layers.new(name='UVMap')
_uv.uv.foreach_set('vector', [1.0, 0.02867, 1.0, 1.0, 0.5028, 0.5028, 0.5029, 0.02847, 1.0, 0.5028, 1.0, 1.0, 0.5014, 0.5014, 1.0, 0.9727, 0.5029, 0.4756, 0.5034, -5.261e-07, 1.0, -2.238e-06, 1.0, 0.5014, 1.0, 1.0, 0.5034, 0.5034, 0.114, 0.5067, 0.2092, 0.4993, 0.1837, 0.6012, 0.1593, 0.6984, 0.02131, 0.6984, 0.02131, 0.5139, 0.02131, 0.6984, 0.02131, 0.6984, 0.02131, 0.5145, 0.02131, 0.5139, 0.1593, 0.6984, 0.1613, 0.6984, 0.02131, 0.6984, 0.02131, 0.6984, 0.0, 0.0, 0.9713, 2.091e-08, 0.9979, 0.9709, 0.02729, 2.825e-08])
me_mesh_019.materials.append(mat_buildingblockmaterial)
me_mesh_019.use_remesh_preserve_volume = False
me_mesh_019.use_remesh_preserve_attributes = False
me_mesh_019.use_mirror_vertex_groups = False
me_mesh_019.update()
me_mesh_018 = bpy.data.meshes.new('Mesh.018')
me_mesh_018.from_pydata([(-0.02312, 0.8976, 0.2306), (0.02705, 0.9827, -0.2308), (-0.02312, 0.9794, -0.218), (-0.02312, 0.8234, 0.6366), (0.02648, 0.8242, 0.6366), (-0.02312, 0.7199, -0.3919), (0.02703, 0.4621, -0.5796), (0.02724, -1.168, 0.6366), (-0.02312, 0.4444, -0.5755), (0.02681, -1.241, -0.7115), (0.02724, -1.241, 0.6366), (-0.02312, -1.241, -0.7061), (-0.02312, -1.241, 0.6366), (0.02681, -1.241, -0.7115), (0.02724, -1.241, 0.6366), (0.02648, 0.8242, 0.6366), (0.02724, -1.168, 0.6366), (-0.02312, 0.9794, -0.218), (-0.02312, 0.7199, -0.3919), (-0.02312, 0.8976, 0.2306), (-0.02312, 0.8234, 0.6366), (-0.02312, 0.4444, -0.5755), (-0.02312, -1.241, -0.7061)], [], [(0, 1, 2), (5, 6, 8), (0, 20, 4, 1), (1, 6, 5, 2), (6, 9, 22, 8), (7, 1, 4), (7, 10, 9, 6, 1), (11, 12, 3, 19, 17, 18, 21), (11, 13, 14, 12), (12, 14, 16, 15, 3)])
_k = set([(0, 2), (0, 20), (2, 5), (3, 15), (3, 19), (4, 7), (4, 20), (5, 8), (7, 10), (8, 22), (9, 10), (9, 22), (11, 13), (11, 21), (13, 14), (14, 16), (15, 16), (17, 18), (17, 19), (18, 21)])
me_mesh_018.attributes.new('sharp_edge', 'BOOLEAN', 'EDGE').data.foreach_set('value', [ (min(e.vertices), max(e.vertices)) in _k for e in me_mesh_018.edges])
_uv = me_mesh_018.uv_layers.new(name='UVMap')
_uv.uv.foreach_set('vector', [0.5031, 0.5031, 8.935e-07, -1.592e-07, 0.5016, -1.692e-07, 0.5015, 0.5015, 8.917e-07, 5.752e-08, 0.5001, 5.944e-09, 1.0, 0.5031, 0.5546, 0.5004, 0.05413, -3.079e-06, 1.0, 9.028e-07, 1.0, 1.0, 1.12e-08, -8.828e-07, 0.5015, -1.434e-06, 1.0, 0.4984, 1.0, 1.0, 0.02825, 0.02824, 0.5294, 0.0283, 0.5001, 0.5001, 0.05408, -8.346e-08, 1.0, -1.403e-07, 1.0, 0.9459, 0.05408, 0.05408, 0.9904, 0.9619, 0.02824, -4.357e-08, 1.0, -1.645e-07, 1.0, 1.0, 0.02131, 0.5136, 0.02131, 0.3639, 0.2515, 0.3639, 0.2598, 0.4092, 0.2689, 0.4592, 0.24, 0.4786, 0.2093, 0.4991, 0.02131, 0.5136, 0.02131, 0.5142, 0.02131, 0.3639, 0.02131, 0.3639, 0.02131, 0.3639, 0.02131, 0.3639, 0.02943, 0.3639, 0.2516, 0.3639, 0.2515, 0.3639])
me_mesh_018.materials.append(mat_buildingblockmaterial)
me_mesh_018.use_remesh_preserve_volume = False
me_mesh_018.use_remesh_preserve_attributes = False
me_mesh_018.use_mirror_vertex_groups = False
me_mesh_018.update()
me_mesh_017 = bpy.data.meshes.new('Mesh.017')
me_mesh_017.from_pydata([(-0.02214, -0.3552, 0.115), (0.0219, -0.4258, 0.507), (-0.02214, -0.4265, 0.507), (-0.02214, -0.2705, -0.3476), (0.02777, -0.2668, -0.3609), (0.02748, -0.4256, 0.507), (-0.02214, 0.1426, -0.5341), (0.02801, 0.507, 0.507), (-0.02214, 0.507, -0.6982), (0.02771, 0.507, -0.7093), (-0.02214, 0.507, 0.507), (0.0219, -0.4258, 0.507), (0.02748, -0.4256, 0.507), (-0.02214, 0.1426, -0.5341), (-0.02214, 0.507, -0.6982), (-0.02214, -0.4265, 0.507), (0.02801, 0.507, 0.507), (-0.02214, -0.3552, 0.115), (-0.02214, -0.2705, -0.3476), (0.02771, 0.507, -0.7093)], [], [(0, 1, 2), (4, 9, 7, 5), (6, 4, 3), (9, 4, 6, 8), (0, 3, 4, 5, 1), (17, 15, 10, 14, 13, 18), (12, 16, 10, 15, 11), (10, 16, 19, 14)])
_k = set([(0, 2), (0, 3), (1, 2), (1, 5), (3, 6), (5, 7), (6, 8), (7, 9), (8, 9), (11, 12), (11, 15), (12, 16), (13, 14), (13, 18), (14, 19), (15, 17), (16, 19), (17, 18)])
me_mesh_017.attributes.new('sharp_edge', 'BOOLEAN', 'EDGE').data.foreach_set('value', [ (min(e.vertices), max(e.vertices)) in _k for e in me_mesh_017.edges])
_uv = me_mesh_017.uv_layers.new(name='UVMap')
_uv.uv.foreach_set('vector', [0.5043, 2.592e-07, 0.9444, 3.902e-06, 0.9441, 0.4406, 0.0, 0.0, 0.9397, 1.75e-08, 0.9455, 0.004971, 0.946, 0.946, 0.5028, 2.271e-06, 1.0, 2.354e-06, 1.0, 0.4973, 0.06034, 3.374e-06, 1.0, 2.376e-06, 1.0, 0.4972, 0.5573, 0.4969, 1.0, 0.4957, 0.4973, 0.4973, 2.306e-06, 2.375e-06, 0.946, 4.053e-06, 1.0, 0.0556, 0.2597, 0.4076, 0.2517, 0.3639, 0.3558, 0.3639, 0.3558, 0.4983, 0.3152, 0.48, 0.2691, 0.4592, 0.2518, 0.3639, 0.3558, 0.3639, 0.3558, 0.3639, 0.2517, 0.3639, 0.2518, 0.3639, 0.3558, 0.3639, 0.3558, 0.3639, 0.3558, 0.4995, 0.3558, 0.4983])
me_mesh_017.materials.append(mat_buildingblockmaterial)
me_mesh_017.use_remesh_preserve_volume = False
me_mesh_017.use_remesh_preserve_attributes = False
me_mesh_017.use_mirror_vertex_groups = False
me_mesh_017.update()
me_mesh_016 = bpy.data.meshes.new('Mesh.016')
me_mesh_016.from_pydata([(0.2637, 0.263, 0.02148), (1.285, -0.6368, 0.02148), (1.32, -0.6368, -0.02894), (-0.7173, 1.157, -0.02809), (-0.7173, -0.6368, -0.02888), (-0.7173, 1.127, 0.02148), (-0.7173, -0.6368, 0.02148), (1.285, -0.6368, 0.02148), (1.32, -0.6368, -0.02894), (-0.7173, 1.157, -0.02809), (-0.7173, 1.127, 0.02148), (0.2637, 0.263, 0.02148), (-0.7173, -0.6368, -0.02888)], [], [(0, 3, 5), (0, 1, 2, 3), (3, 2, 12), (11, 10, 6, 7), (7, 6, 4, 8), (4, 6, 10, 9)])
_k = set([(0, 1), (0, 5), (1, 2), (2, 12), (3, 5), (3, 12), (4, 8), (4, 9), (7, 8), (7, 11), (9, 10), (10, 11)])
me_mesh_016.attributes.new('sharp_edge', 'BOOLEAN', 'EDGE').data.foreach_set('value', [ (min(e.vertices), max(e.vertices)) in _k for e in me_mesh_016.edges])
_uv = me_mesh_016.uv_layers.new(name='UVMap')
_uv.uv.foreach_set('vector', [1.0, 0.5029, 1.0, 0.9758, 0.5275, 0.5032, 0.5029, 0.5029, 0.4987, 0.02647, 1.0, 0.02648, 0.9758, 0.9758, 0.9766, 0.9766, 0.02648, 0.02648, 0.9768, 0.02659, 0.1091, 0.1, 5.776e-05, 0.196, 5.773e-05, 5.79e-05, 0.2225, 5.786e-05, 0.2225, 5.786e-05, 5.773e-05, 5.79e-05, 5.773e-05, 5.79e-05, 0.2264, 5.786e-05, 5.773e-05, 5.79e-05, 5.773e-05, 5.79e-05, 5.776e-05, 0.196, 5.776e-05, 0.1994])
me_mesh_016.materials.append(mat_buildingblockmaterial)
me_mesh_016.use_remesh_preserve_volume = False
me_mesh_016.use_remesh_preserve_attributes = False
me_mesh_016.use_mirror_vertex_groups = False
me_mesh_016.update()
me_mesh_015 = bpy.data.meshes.new('Mesh.015')
me_mesh_015.from_pydata([(3.0, -1.5, -0.02492), (3.0, 1.5, -0.02504), (-2.392, 1.5, -0.02483), (-3.611, -1.5, -0.02541), (-2.389, 1.5, 0.02505), (-3.608, -1.5, 0.02505), (3.0, -1.5, 0.02505), (3.0, 1.5, 0.02505), (-2.392, 1.5, -0.02483), (-2.389, 1.5, 0.02505), (-3.611, -1.5, -0.02541), (-3.608, -1.5, 0.02505), (3.0, -1.5, -0.02492), (3.0, 1.5, -0.02504)], [], [(2, 13, 12, 3), (5, 9, 2, 3), (11, 10, 0, 6), (11, 6, 7, 4), (0, 1, 7, 6), (7, 1, 8, 4)])
_k = set([(0, 1), (0, 10), (1, 8), (2, 9), (2, 13), (3, 5), (3, 12), (4, 8), (4, 11), (5, 9), (10, 11), (12, 13)])
me_mesh_015.attributes.new('sharp_edge', 'BOOLEAN', 'EDGE').data.foreach_set('value', [ (min(e.vertices), max(e.vertices)) in _k for e in me_mesh_015.edges])
_uv = me_mesh_015.uv_layers.new(name='UVMap')
_uv.uv.foreach_set('vector', [0.9839, -3.626e-08, 0.9914, 0.984, 0.02367, 0.01614, 0.01609, -2.016e-08, 0.501, 0.01608, 0.9839, 0.4848, 0.9839, 0.9839, 0.01609, 0.01609, 0.2659, 5.785e-05, 0.2656, 5.785e-05, 0.9999, 5.773e-05, 0.9999, 5.773e-05, 0.2659, 5.785e-05, 0.9999, 5.773e-05, 0.9999, 0.3334, 0.4013, 0.3334, 0.9999, 5.773e-05, 0.9999, 0.3334, 0.9999, 0.3334, 0.9999, 5.773e-05, 0.9999, 0.3334, 0.9999, 0.3334, 0.401, 0.3334, 0.4013, 0.3334])
me_mesh_015.materials.append(mat_buildingblockmaterial)
me_mesh_015.use_remesh_preserve_volume = False
me_mesh_015.use_remesh_preserve_attributes = False
me_mesh_015.use_mirror_vertex_groups = False
me_mesh_015.update()
me_mesh_014 = bpy.data.meshes.new('Mesh.014')
me_mesh_014.from_pydata([(-1.718, 1.617, -0.02717), (1.889, 1.617, -0.02704), (0.67, -1.383, -0.02729), (1.891, 1.617, 0.02312), (1.287, 0.1292, 0.02312), (0.5857, -1.383, -0.02727), (0.6725, -1.383, 0.02312), (0.323, -1.383, -0.02643), (-1.718, 0.4144, -0.02663), (0.2881, -1.383, 0.02312), (-0.734, -0.4829, 0.02312), (-1.718, 0.3841, 0.02312), (-1.718, 1.617, 0.02312), (1.287, 0.1292, 0.02312), (0.6725, -1.383, 0.02312), (0.67, -1.383, -0.02729), (1.889, 1.617, -0.02704), (1.891, 1.617, 0.02312), (-1.718, 1.617, -0.02717), (-1.718, 0.4144, -0.02663), (0.2881, -1.383, 0.02312), (-0.734, -0.4829, 0.02312), (-1.718, 0.3841, 0.02312), (0.5857, -1.383, -0.02727), (0.323, -1.383, -0.02643)], [], [(7, 8, 5), (8, 10, 11), (18, 16, 2, 5, 8), (7, 20, 10, 8), (2, 4, 6), (15, 14, 9, 24, 23), (12, 0, 19, 22), (9, 14, 13, 3, 12, 22, 21), (1, 0, 12, 3), (16, 17, 4, 2)])
_k = set([(0, 1), (0, 19), (1, 3), (2, 5), (2, 6), (3, 13), (4, 6), (4, 17), (5, 7), (7, 20), (8, 11), (8, 18), (9, 21), (9, 24), (10, 11), (10, 20), (13, 14), (14, 15), (15, 23), (16, 17), (16, 18), (19, 22), (21, 22), (23, 24)])
me_mesh_014.attributes.new('sharp_edge', 'BOOLEAN', 'EDGE').data.foreach_set('value', [ (min(e.vertices), max(e.vertices)) in _k for e in me_mesh_014.edges])
_uv = me_mesh_014.uv_layers.new(name='UVMap')
_uv.uv.foreach_set('vector', [0.02623, 8.387e-07, 1.0, 0.02083, 1.0, 0.9736, 0.02423, 2.148e-06, 0.4977, 2.371e-06, 0.4968, 0.4726, 0.01909, 0.01624, 1.0, 0.01612, 1.0, 0.9839, 0.9736, 0.9736, 0.02082, 0.02082, 0.9738, 2.808e-06, 0.9736, 0.4967, 0.4977, 0.4977, 0.02345, 2.943e-06, 1.0, 0.01613, 1.0, 0.5038, 0.5148, 0.01615, 0.2654, 5.785e-05, 0.2656, 5.785e-05, 0.2229, 5.786e-05, 0.2268, 5.786e-05, 0.256, 5.786e-05, 5.778e-05, 0.3334, 5.778e-05, 0.3334, 5.776e-05, 0.1995, 5.776e-05, 0.1964, 0.2229, 5.789e-05, 0.2656, 5.788e-05, 0.3339, 0.168, 0.401, 0.3334, 5.778e-05, 0.3334, 5.776e-05, 0.1964, 0.1094, 0.1, 0.4008, 0.3334, 5.778e-05, 0.3334, 5.778e-05, 0.3334, 0.401, 0.3334, 0.9839, 2.094e-06, 0.9839, 0.5026, 0.5038, 0.5038, 0.01613, 2.644e-06])
me_mesh_014.materials.append(mat_buildingblockmaterial)
me_mesh_014.use_remesh_preserve_volume = False
me_mesh_014.use_remesh_preserve_attributes = False
me_mesh_014.use_mirror_vertex_groups = False
me_mesh_014.update()

# ---- objects
ob_intact = bpy.data.objects.new('Intact', me_cube)
ob_intact_007 = bpy.data.objects.new('Intact.007', me_cube_014)
ob_intact_006 = bpy.data.objects.new('Intact.006', me_cube_013)
ob_intact_005 = bpy.data.objects.new('Intact.005', me_cube_012)
ob_intact_004 = bpy.data.objects.new('Intact.004', me_cube_011)
ob_intact_003 = bpy.data.objects.new('Intact.003', me_cube_010)
ob_intact_002 = bpy.data.objects.new('Intact.002', me_cube_009)
ob_intact_007_cell_003 = bpy.data.objects.new('Intact.007_cell.003', me_mesh_003)
ob_intact_007_cell_002 = bpy.data.objects.new('Intact.007_cell.002', me_mesh_002)
ob_intact_007_cell_001 = bpy.data.objects.new('Intact.007_cell.001', me_mesh_001)
ob_intact_007_cell = bpy.data.objects.new('Intact.007_cell', me_mesh)
ob_intact_006_cell_002 = bpy.data.objects.new('Intact.006_cell.002', me_mesh_010)
ob_intact_006_cell_001 = bpy.data.objects.new('Intact.006_cell.001', me_mesh_009)
ob_intact_006_cell = bpy.data.objects.new('Intact.006_cell', me_mesh_008)
ob_intact_005_cell_003 = bpy.data.objects.new('Intact.005_cell.003', me_mesh_007)
ob_intact_005_cell_002 = bpy.data.objects.new('Intact.005_cell.002', me_mesh_006)
ob_intact_005_cell_001 = bpy.data.objects.new('Intact.005_cell.001', me_mesh_005)
ob_intact_005_cell = bpy.data.objects.new('Intact.005_cell', me_mesh_004)
ob_intact_004_cell_002 = bpy.data.objects.new('Intact.004_cell.002', me_mesh_013)
ob_intact_004_cell_001 = bpy.data.objects.new('Intact.004_cell.001', me_mesh_012)
ob_intact_004_cell = bpy.data.objects.new('Intact.004_cell', me_mesh_011)
ob_intact_003_cell_003 = bpy.data.objects.new('Intact.003_cell.003', me_mesh_020)
ob_intact_003_cell_002 = bpy.data.objects.new('Intact.003_cell.002', me_mesh_019)
ob_intact_003_cell_001 = bpy.data.objects.new('Intact.003_cell.001', me_mesh_018)
ob_intact_003_cell = bpy.data.objects.new('Intact.003_cell', me_mesh_017)
ob_intact_002_cell_002 = bpy.data.objects.new('Intact.002_cell.002', me_mesh_016)
ob_intact_002_cell_001 = bpy.data.objects.new('Intact.002_cell.001', me_mesh_015)
ob_intact_002_cell = bpy.data.objects.new('Intact.002_cell', me_mesh_014)

# ---- transforms, parenting, visibility, modifiers, constraints
ob_intact.location = (0.0, 0.0, 0.0)
ob_intact.lineart.crease_threshold = 0.0
_m = ob_intact.modifiers.new('EdgeSplit', 'EDGE_SPLIT')
ob_intact_007.location = (0.0, 0.0, 0.0)
ob_intact_007.lineart.crease_threshold = 0.0
_m = ob_intact_007.modifiers.new('EdgeSplit', 'EDGE_SPLIT')
_m = ob_intact_007.modifiers.new('Solidify', 'SOLIDIFY')
_m.thickness = 0.1
_m.nonmanifold_thickness_mode = 'FIXED'
_m.nonmanifold_merge_threshold = 0.0003
ob_intact_006.location = (0.0, 0.0, 0.0)
ob_intact_006.lineart.crease_threshold = 0.0
_m = ob_intact_006.modifiers.new('EdgeSplit', 'EDGE_SPLIT')
_m = ob_intact_006.modifiers.new('Solidify', 'SOLIDIFY')
_m.thickness = 0.1
_m.nonmanifold_thickness_mode = 'FIXED'
_m.nonmanifold_merge_threshold = 0.0003
ob_intact_005.location = (0.0, 0.0, 0.0)
ob_intact_005.lineart.crease_threshold = 0.0
_m = ob_intact_005.modifiers.new('EdgeSplit', 'EDGE_SPLIT')
_m = ob_intact_005.modifiers.new('Solidify', 'SOLIDIFY')
_m.thickness = 0.1
_m.nonmanifold_thickness_mode = 'FIXED'
_m.nonmanifold_merge_threshold = 0.0003
ob_intact_004.location = (0.0, 0.0, 0.0)
ob_intact_004.lineart.crease_threshold = 0.0
_m = ob_intact_004.modifiers.new('EdgeSplit', 'EDGE_SPLIT')
_m = ob_intact_004.modifiers.new('Solidify', 'SOLIDIFY')
_m.thickness = 0.1
_m.nonmanifold_thickness_mode = 'FIXED'
_m.nonmanifold_merge_threshold = 0.0003
ob_intact_003.location = (0.0, 0.0, 0.0)
ob_intact_003.lineart.crease_threshold = 0.0
_m = ob_intact_003.modifiers.new('EdgeSplit', 'EDGE_SPLIT')
_m = ob_intact_003.modifiers.new('Solidify', 'SOLIDIFY')
_m.thickness = 0.1
_m.nonmanifold_thickness_mode = 'FIXED'
_m.nonmanifold_merge_threshold = 0.0003
ob_intact_002.location = (0.0, 0.0, 0.0)
ob_intact_002.lineart.crease_threshold = 0.0
_m = ob_intact_002.modifiers.new('EdgeSplit', 'EDGE_SPLIT')
_m = ob_intact_002.modifiers.new('Solidify', 'SOLIDIFY')
_m.thickness = 0.1
_m.nonmanifold_thickness_mode = 'FIXED'
_m.nonmanifold_merge_threshold = 0.0003
ob_intact_007_cell_003.location = (4.478, 0.7672, -0.7808)
ob_intact_007_cell_003.lineart.crease_threshold = 0.0
ob_intact_007_cell_002.location = (4.479, 0.2374, 0.7039)
ob_intact_007_cell_002.lineart.crease_threshold = 0.0
ob_intact_007_cell_001.location = (4.479, -0.6866, -0.1636)
ob_intact_007_cell_001.lineart.crease_threshold = 0.0
ob_intact_007_cell.location = (4.478, -0.9072, 1.092)
ob_intact_007_cell.lineart.crease_threshold = 0.0
ob_intact_006_cell_002.location = (-4.486, 1.487, -1.474)
ob_intact_006_cell_002.lineart.crease_threshold = 0.0
ob_intact_006_cell_001.location = (-3.091, 0.4126, -1.471)
ob_intact_006_cell_001.lineart.crease_threshold = 0.0
ob_intact_006_cell.location = (2.015, 0.0008166, -1.478)
ob_intact_006_cell.lineart.crease_threshold = 0.0
ob_intact_005_cell_003.location = (-1.923, 1.478, -0.3557)
ob_intact_005_cell_003.lineart.crease_threshold = 0.0
ob_intact_005_cell_002.location = (3.006, 1.479, 1.066)
ob_intact_005_cell_002.lineart.crease_threshold = 0.0
ob_intact_005_cell_001.location = (-0.8504, 1.476, -1.356)
ob_intact_005_cell_001.lineart.crease_threshold = 0.0
ob_intact_005_cell.location = (1.099, 1.477, -0.09792)
ob_intact_005_cell.lineart.crease_threshold = 0.0
ob_intact_004_cell_002.location = (0.3027, -1.481, -0.4706)
ob_intact_004_cell_002.lineart.crease_threshold = 0.0
ob_intact_004_cell_001.location = (-2.123, -1.477, 0.2163)
ob_intact_004_cell_001.lineart.crease_threshold = 0.0
ob_intact_004_cell.location = (2.492, -1.477, 0.2164)
ob_intact_004_cell.lineart.crease_threshold = 0.0
ob_intact_003_cell_003.location = (-4.477, 0.8017, -0.1853)
ob_intact_003_cell_003.lineart.crease_threshold = 0.0
ob_intact_003_cell_002.location = (-4.48, -0.683, -0.5536)
ob_intact_003_cell_002.lineart.crease_threshold = 0.0
ob_intact_003_cell_001.location = (-4.477, -0.2587, 0.8634)
ob_intact_003_cell_001.lineart.crease_threshold = 0.0
ob_intact_003_cell.location = (-4.478, 0.993, 0.993)
ob_intact_003_cell.lineart.crease_threshold = 0.0
ob_intact_002_cell_002.location = (-3.783, -0.8632, 1.479)
ob_intact_002_cell_002.lineart.crease_threshold = 0.0
ob_intact_002_cell_001.location = (1.5, 2.98e-08, 1.475)
ob_intact_002_cell_001.lineart.crease_threshold = 0.0
ob_intact_002_cell.location = (-2.782, -0.1172, 1.477)
ob_intact_002_cell.lineart.crease_threshold = 0.0

# ---- collection membership
col_collection_1.objects.link(ob_intact)
col_collection_2.objects.link(ob_intact_007)
col_collection_2.objects.link(ob_intact_006)
col_collection_2.objects.link(ob_intact_005)
col_collection_2.objects.link(ob_intact_004)
col_collection_2.objects.link(ob_intact_003)
col_collection_2.objects.link(ob_intact_002)
col_collection_3.objects.link(ob_intact_007_cell_003)
col_collection_3.objects.link(ob_intact_007_cell_002)
col_collection_3.objects.link(ob_intact_007_cell_001)
col_collection_3.objects.link(ob_intact_007_cell)
col_collection_3.objects.link(ob_intact_006_cell_002)
col_collection_3.objects.link(ob_intact_006_cell_001)
col_collection_3.objects.link(ob_intact_006_cell)
col_collection_3.objects.link(ob_intact_005_cell_003)
col_collection_3.objects.link(ob_intact_005_cell_002)
col_collection_3.objects.link(ob_intact_005_cell_001)
col_collection_3.objects.link(ob_intact_005_cell)
col_collection_3.objects.link(ob_intact_004_cell_002)
col_collection_3.objects.link(ob_intact_004_cell_001)
col_collection_3.objects.link(ob_intact_004_cell)
col_collection_3.objects.link(ob_intact_003_cell_003)
col_collection_3.objects.link(ob_intact_003_cell_002)
col_collection_3.objects.link(ob_intact_003_cell_001)
col_collection_3.objects.link(ob_intact_003_cell)
col_collection_3.objects.link(ob_intact_002_cell_002)
col_collection_3.objects.link(ob_intact_002_cell_001)
col_collection_3.objects.link(ob_intact_002_cell)

# ---- scene / render settings (as saved in the file)
scene.frame_start = 1; scene.frame_end = 250; scene.frame_set(1)
scene.render.engine = 'BLENDER_EEVEE_NEXT'
scene.render.image_settings.color_mode = 'RGB'
scene.render.image_settings.compression = 90
scene.render.resolution_percentage = 50
scene.render.dither_intensity = 0.0
scene.render.bake_margin = 2
scene.render.bake_bias = 0.0
scene.cycles.use_denoising = False
scene.cycles.samples = 10
scene.cycles.sampling_pattern = 'TABULATED_SOBOL'
scene.cycles.light_sampling_threshold = 0.0
scene.cycles.use_adaptive_sampling = False
scene.cycles.use_light_tree = False
scene.cycles.blur_glossy = 0.0
scene.cycles.volume_bounces = 1
scene.cycles.pixel_filter_type = 'GAUSSIAN'
scene.cycles.sample_clamp_indirect = 0.0
scene.view_settings.view_transform = 'Standard'
bpy.context.view_layer.update()

# ---- added for rendering (the .blend has no active camera and no usable light): camera, sun
cam_auto = bpy.data.cameras.new('AutoCamera')
cam_auto.lens = 50.0
cam_auto.sensor_width = 36.0
cam_auto.clip_end = 1000.0
ob_auto_camera = bpy.data.objects.new('AutoCamera', cam_auto)
scene.collection.objects.link(ob_auto_camera)
ob_auto_camera.location = (9.53565, -11.5905, 7.69815)
ob_auto_camera.rotation_euler = (1.09748, -7.21219e-08, 0.694738)
scene.camera = ob_auto_camera
light_auto_sun = bpy.data.lights.new('AutoSun', 'SUN')
light_auto_sun.energy = 3.0
light_auto_sun.angle = 0.0523599
ob_auto_sun = bpy.data.objects.new('AutoSun', light_auto_sun)
scene.collection.objects.link(ob_auto_sun)
ob_auto_sun.rotation_euler = (0.872665, 0.174533, 0.523599)
bpy.context.view_layer.update()
